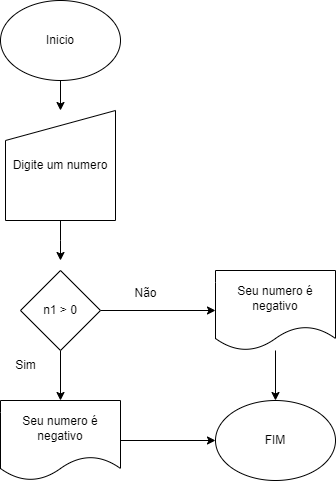

The diagram above was exported from draw.io. Its source (the exported page's mxGraphModel, read from the mxfile embedded in the PNG):
<mxGraphModel dx="570" dy="626" grid="1" gridSize="10" guides="1" tooltips="1" connect="1" arrows="1" fold="1" page="1" pageScale="1" pageWidth="827" pageHeight="1169" math="0" shadow="0">
  <root>
    <mxCell id="0" />
    <mxCell id="1" parent="0" />
    <mxCell id="2DejbIEpOCvXuTfaz7xX-6" style="edgeStyle=orthogonalEdgeStyle;rounded=0;orthogonalLoop=1;jettySize=auto;html=1;" edge="1" parent="1" source="2DejbIEpOCvXuTfaz7xX-1" target="2DejbIEpOCvXuTfaz7xX-2">
      <mxGeometry relative="1" as="geometry" />
    </mxCell>
    <mxCell id="2DejbIEpOCvXuTfaz7xX-1" value="Inicio" style="ellipse;whiteSpace=wrap;html=1;" vertex="1" parent="1">
      <mxGeometry x="25" y="50" width="120" height="80" as="geometry" />
    </mxCell>
    <mxCell id="2DejbIEpOCvXuTfaz7xX-4" style="edgeStyle=orthogonalEdgeStyle;rounded=0;orthogonalLoop=1;jettySize=auto;html=1;" edge="1" parent="1" source="2DejbIEpOCvXuTfaz7xX-2">
      <mxGeometry relative="1" as="geometry">
        <mxPoint x="85" y="310" as="targetPoint" />
      </mxGeometry>
    </mxCell>
    <mxCell id="2DejbIEpOCvXuTfaz7xX-2" value="Digite um numero" style="shape=manualInput;whiteSpace=wrap;html=1;" vertex="1" parent="1">
      <mxGeometry x="30" y="160" width="110" height="110" as="geometry" />
    </mxCell>
    <mxCell id="2DejbIEpOCvXuTfaz7xX-8" style="edgeStyle=orthogonalEdgeStyle;rounded=0;orthogonalLoop=1;jettySize=auto;html=1;entryX=0;entryY=0.5;entryDx=0;entryDy=0;" edge="1" parent="1" source="2DejbIEpOCvXuTfaz7xX-3" target="2DejbIEpOCvXuTfaz7xX-7">
      <mxGeometry relative="1" as="geometry" />
    </mxCell>
    <mxCell id="2DejbIEpOCvXuTfaz7xX-11" style="edgeStyle=orthogonalEdgeStyle;rounded=0;orthogonalLoop=1;jettySize=auto;html=1;entryX=0.5;entryY=0;entryDx=0;entryDy=0;" edge="1" parent="1" source="2DejbIEpOCvXuTfaz7xX-3" target="2DejbIEpOCvXuTfaz7xX-10">
      <mxGeometry relative="1" as="geometry" />
    </mxCell>
    <mxCell id="2DejbIEpOCvXuTfaz7xX-3" value="n1 &amp;gt; 0" style="rhombus;whiteSpace=wrap;html=1;" vertex="1" parent="1">
      <mxGeometry x="45" y="320" width="80" height="80" as="geometry" />
    </mxCell>
    <mxCell id="2DejbIEpOCvXuTfaz7xX-14" style="edgeStyle=orthogonalEdgeStyle;rounded=0;orthogonalLoop=1;jettySize=auto;html=1;entryX=0.5;entryY=0;entryDx=0;entryDy=0;" edge="1" parent="1" source="2DejbIEpOCvXuTfaz7xX-7" target="2DejbIEpOCvXuTfaz7xX-13">
      <mxGeometry relative="1" as="geometry" />
    </mxCell>
    <mxCell id="2DejbIEpOCvXuTfaz7xX-7" value="Seu numero é negativo" style="shape=document;whiteSpace=wrap;html=1;boundedLbl=1;" vertex="1" parent="1">
      <mxGeometry x="240" y="320" width="120" height="80" as="geometry" />
    </mxCell>
    <mxCell id="2DejbIEpOCvXuTfaz7xX-9" value="Não" style="text;html=1;align=center;verticalAlign=middle;resizable=0;points=[];autosize=1;strokeColor=none;fillColor=none;" vertex="1" parent="1">
      <mxGeometry x="145" y="328" width="50" height="30" as="geometry" />
    </mxCell>
    <mxCell id="2DejbIEpOCvXuTfaz7xX-15" style="edgeStyle=orthogonalEdgeStyle;rounded=0;orthogonalLoop=1;jettySize=auto;html=1;entryX=0;entryY=0.5;entryDx=0;entryDy=0;" edge="1" parent="1" source="2DejbIEpOCvXuTfaz7xX-10" target="2DejbIEpOCvXuTfaz7xX-13">
      <mxGeometry relative="1" as="geometry" />
    </mxCell>
    <mxCell id="2DejbIEpOCvXuTfaz7xX-10" value="Seu numero é negativo" style="shape=document;whiteSpace=wrap;html=1;boundedLbl=1;" vertex="1" parent="1">
      <mxGeometry x="25" y="450" width="120" height="80" as="geometry" />
    </mxCell>
    <mxCell id="2DejbIEpOCvXuTfaz7xX-12" value="Sim" style="text;html=1;align=center;verticalAlign=middle;resizable=0;points=[];autosize=1;strokeColor=none;fillColor=none;" vertex="1" parent="1">
      <mxGeometry x="30" y="400" width="40" height="30" as="geometry" />
    </mxCell>
    <mxCell id="2DejbIEpOCvXuTfaz7xX-13" value="FIM" style="ellipse;whiteSpace=wrap;html=1;" vertex="1" parent="1">
      <mxGeometry x="240" y="450" width="120" height="80" as="geometry" />
    </mxCell>
  </root>
</mxGraphModel>